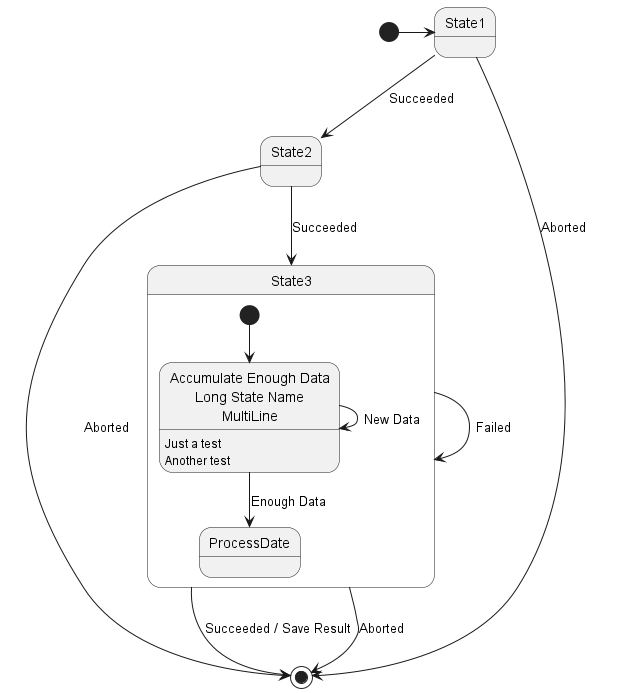

The diagram above was rendered by PlantUML. Its source (embedded in the PNG):
@startuml
[*] -> State1
State1 --> State2 : Succeeded
State2 --> [*] : Aborted
State1 --> [*] : Aborted

State2 --> State3 : Succeeded
State3 --> State3 : Failed

state State3 {
    state "Accumulate Enough Data\nLong State Name\nMultiLine" as long1
    long1 : Just a test
    long1 : Another test
    [*] --> long1
    long1 --> ProcessDate : Enough Data
    long1 --> long1 : New Data
}

State3 --> [*] : Succeeded / Save Result
State3 --> [*] : Aborted

@enduml